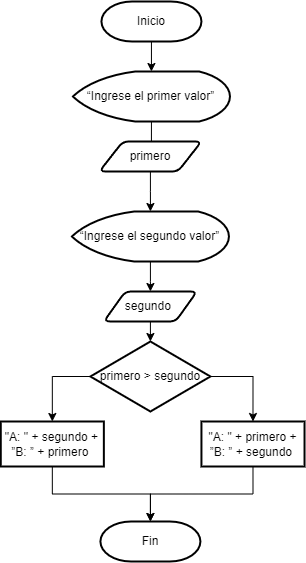

The diagram above was exported from draw.io. Its source (the exported page's mxGraphModel, read from the mxfile embedded in the PNG):
<mxGraphModel dx="1195" dy="737" grid="1" gridSize="10" guides="1" tooltips="1" connect="1" arrows="1" fold="1" page="1" pageScale="1" pageWidth="827" pageHeight="1169" math="0" shadow="0">
  <root>
    <mxCell id="WIyWlLk6GJQsqaUBKTNV-0" />
    <mxCell id="WIyWlLk6GJQsqaUBKTNV-1" parent="WIyWlLk6GJQsqaUBKTNV-0" />
    <mxCell id="udZlLV7dF-TQJOTDthAD-1" value="Inicio" style="strokeWidth=2;html=1;shape=mxgraph.flowchart.terminator;whiteSpace=wrap;" vertex="1" parent="WIyWlLk6GJQsqaUBKTNV-1">
      <mxGeometry x="277.94" y="150" width="100" height="40" as="geometry" />
    </mxCell>
    <mxCell id="udZlLV7dF-TQJOTDthAD-11" style="edgeStyle=orthogonalEdgeStyle;rounded=0;orthogonalLoop=1;jettySize=auto;html=1;exitX=0.5;exitY=1;exitDx=0;exitDy=0;exitPerimeter=0;" edge="1" parent="WIyWlLk6GJQsqaUBKTNV-1" source="udZlLV7dF-TQJOTDthAD-2" target="udZlLV7dF-TQJOTDthAD-3">
      <mxGeometry relative="1" as="geometry" />
    </mxCell>
    <mxCell id="udZlLV7dF-TQJOTDthAD-2" value="&lt;div&gt;“Ingrese el primer valor”&lt;br&gt;&lt;/div&gt;" style="strokeWidth=2;html=1;shape=mxgraph.flowchart.display;whiteSpace=wrap;align=center;" vertex="1" parent="WIyWlLk6GJQsqaUBKTNV-1">
      <mxGeometry x="249.41" y="220" width="157.06" height="50" as="geometry" />
    </mxCell>
    <mxCell id="udZlLV7dF-TQJOTDthAD-74" style="edgeStyle=orthogonalEdgeStyle;rounded=0;orthogonalLoop=1;jettySize=auto;html=1;exitX=0.5;exitY=1;exitDx=0;exitDy=0;" edge="1" parent="WIyWlLk6GJQsqaUBKTNV-1" source="udZlLV7dF-TQJOTDthAD-3" target="udZlLV7dF-TQJOTDthAD-72">
      <mxGeometry relative="1" as="geometry" />
    </mxCell>
    <mxCell id="udZlLV7dF-TQJOTDthAD-3" value="primero" style="shape=parallelogram;html=1;strokeWidth=2;perimeter=parallelogramPerimeter;whiteSpace=wrap;rounded=1;arcSize=12;size=0.23;" vertex="1" parent="WIyWlLk6GJQsqaUBKTNV-1">
      <mxGeometry x="275.88" y="290" width="102.06" height="30" as="geometry" />
    </mxCell>
    <mxCell id="udZlLV7dF-TQJOTDthAD-4" style="edgeStyle=orthogonalEdgeStyle;rounded=0;orthogonalLoop=1;jettySize=auto;html=1;exitX=0.5;exitY=1;exitDx=0;exitDy=0;exitPerimeter=0;entryX=0.5;entryY=0;entryDx=0;entryDy=0;entryPerimeter=0;" edge="1" parent="WIyWlLk6GJQsqaUBKTNV-1" source="udZlLV7dF-TQJOTDthAD-1" target="udZlLV7dF-TQJOTDthAD-2">
      <mxGeometry relative="1" as="geometry" />
    </mxCell>
    <mxCell id="udZlLV7dF-TQJOTDthAD-71" style="edgeStyle=orthogonalEdgeStyle;rounded=0;orthogonalLoop=1;jettySize=auto;html=1;exitX=0.5;exitY=1;exitDx=0;exitDy=0;exitPerimeter=0;" edge="1" parent="WIyWlLk6GJQsqaUBKTNV-1" source="udZlLV7dF-TQJOTDthAD-72" target="udZlLV7dF-TQJOTDthAD-73">
      <mxGeometry relative="1" as="geometry" />
    </mxCell>
    <mxCell id="udZlLV7dF-TQJOTDthAD-72" value="&lt;div&gt;“Ingrese el segundo valor”&lt;br&gt;&lt;/div&gt;" style="strokeWidth=2;html=1;shape=mxgraph.flowchart.display;whiteSpace=wrap;align=center;" vertex="1" parent="WIyWlLk6GJQsqaUBKTNV-1">
      <mxGeometry x="248.37999999999997" y="360" width="157.06" height="50" as="geometry" />
    </mxCell>
    <mxCell id="udZlLV7dF-TQJOTDthAD-73" value="segundo&amp;nbsp;" style="shape=parallelogram;html=1;strokeWidth=2;perimeter=parallelogramPerimeter;whiteSpace=wrap;rounded=1;arcSize=12;size=0.23;" vertex="1" parent="WIyWlLk6GJQsqaUBKTNV-1">
      <mxGeometry x="280.36" y="440" width="93.09" height="30" as="geometry" />
    </mxCell>
    <mxCell id="udZlLV7dF-TQJOTDthAD-79" style="edgeStyle=orthogonalEdgeStyle;rounded=0;orthogonalLoop=1;jettySize=auto;html=1;exitX=0;exitY=0.5;exitDx=0;exitDy=0;exitPerimeter=0;entryX=0.5;entryY=0;entryDx=0;entryDy=0;" edge="1" parent="WIyWlLk6GJQsqaUBKTNV-1" source="udZlLV7dF-TQJOTDthAD-75" target="udZlLV7dF-TQJOTDthAD-78">
      <mxGeometry relative="1" as="geometry" />
    </mxCell>
    <mxCell id="udZlLV7dF-TQJOTDthAD-80" style="edgeStyle=orthogonalEdgeStyle;rounded=0;orthogonalLoop=1;jettySize=auto;html=1;exitX=1;exitY=0.5;exitDx=0;exitDy=0;exitPerimeter=0;entryX=0.5;entryY=0;entryDx=0;entryDy=0;" edge="1" parent="WIyWlLk6GJQsqaUBKTNV-1" source="udZlLV7dF-TQJOTDthAD-75" target="udZlLV7dF-TQJOTDthAD-76">
      <mxGeometry relative="1" as="geometry" />
    </mxCell>
    <mxCell id="udZlLV7dF-TQJOTDthAD-75" value="primero &amp;gt; segundo" style="strokeWidth=2;html=1;shape=mxgraph.flowchart.decision;whiteSpace=wrap;" vertex="1" parent="WIyWlLk6GJQsqaUBKTNV-1">
      <mxGeometry x="266.91" y="490" width="120" height="70" as="geometry" />
    </mxCell>
    <mxCell id="udZlLV7dF-TQJOTDthAD-76" value="&quot;A: &quot; + primero + ”B: ” +&amp;nbsp;segundo&amp;nbsp;" style="whiteSpace=wrap;html=1;strokeWidth=2;" vertex="1" parent="WIyWlLk6GJQsqaUBKTNV-1">
      <mxGeometry x="377.94" y="570" width="103.09" height="45" as="geometry" />
    </mxCell>
    <mxCell id="udZlLV7dF-TQJOTDthAD-83" style="edgeStyle=orthogonalEdgeStyle;rounded=0;orthogonalLoop=1;jettySize=auto;html=1;exitX=0.5;exitY=1;exitDx=0;exitDy=0;" edge="1" parent="WIyWlLk6GJQsqaUBKTNV-1" source="udZlLV7dF-TQJOTDthAD-78" target="udZlLV7dF-TQJOTDthAD-82">
      <mxGeometry relative="1" as="geometry" />
    </mxCell>
    <mxCell id="udZlLV7dF-TQJOTDthAD-78" value="&quot;A: &quot; + segundo + ”B: ” + primero&amp;nbsp;" style="whiteSpace=wrap;html=1;strokeWidth=2;" vertex="1" parent="WIyWlLk6GJQsqaUBKTNV-1">
      <mxGeometry x="177.27" y="570" width="103.09" height="45" as="geometry" />
    </mxCell>
    <mxCell id="udZlLV7dF-TQJOTDthAD-81" style="edgeStyle=orthogonalEdgeStyle;rounded=0;orthogonalLoop=1;jettySize=auto;html=1;exitX=0.5;exitY=1;exitDx=0;exitDy=0;entryX=0.5;entryY=0;entryDx=0;entryDy=0;entryPerimeter=0;" edge="1" parent="WIyWlLk6GJQsqaUBKTNV-1" source="udZlLV7dF-TQJOTDthAD-73" target="udZlLV7dF-TQJOTDthAD-75">
      <mxGeometry relative="1" as="geometry" />
    </mxCell>
    <mxCell id="udZlLV7dF-TQJOTDthAD-82" value="Fin" style="strokeWidth=2;html=1;shape=mxgraph.flowchart.terminator;whiteSpace=wrap;" vertex="1" parent="WIyWlLk6GJQsqaUBKTNV-1">
      <mxGeometry x="276.91" y="670" width="100" height="40" as="geometry" />
    </mxCell>
    <mxCell id="udZlLV7dF-TQJOTDthAD-84" style="edgeStyle=orthogonalEdgeStyle;rounded=0;orthogonalLoop=1;jettySize=auto;html=1;exitX=0.5;exitY=1;exitDx=0;exitDy=0;entryX=0.5;entryY=0;entryDx=0;entryDy=0;entryPerimeter=0;" edge="1" parent="WIyWlLk6GJQsqaUBKTNV-1" source="udZlLV7dF-TQJOTDthAD-76" target="udZlLV7dF-TQJOTDthAD-82">
      <mxGeometry relative="1" as="geometry" />
    </mxCell>
  </root>
</mxGraphModel>